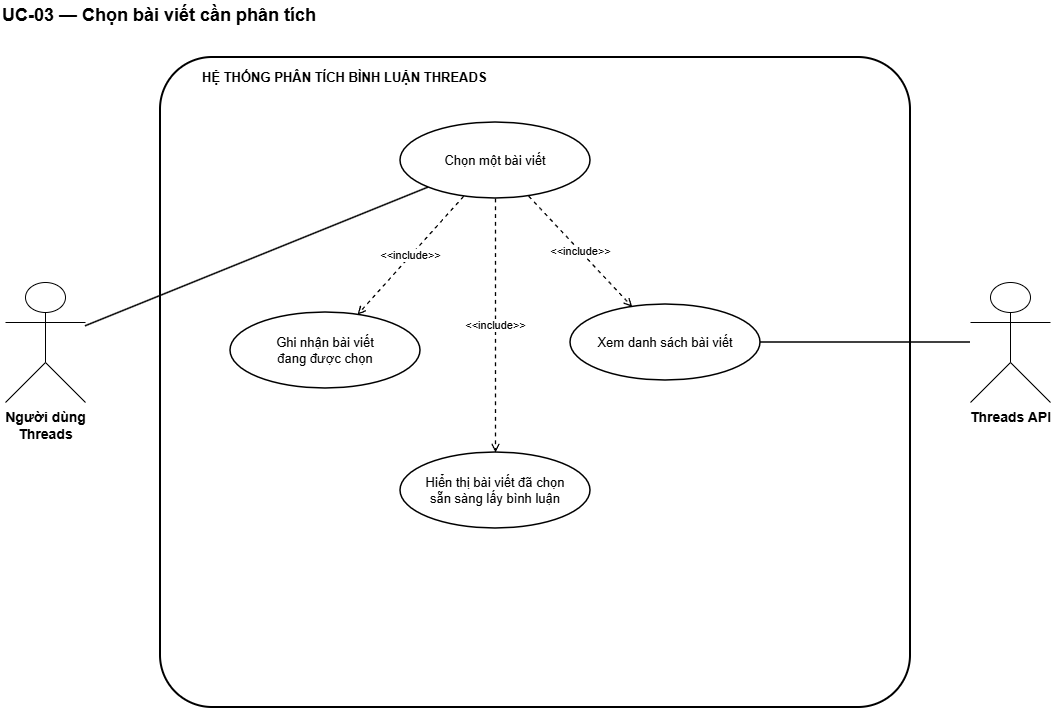

The diagram above was exported from draw.io. Its source (the exported page's mxGraphModel, read from the mxfile embedded in the PNG):
<mxGraphModel dx="1493" dy="814" grid="1" gridSize="10" guides="1" tooltips="1" connect="1" arrows="1" fold="1" page="1" pageScale="1" pageWidth="827" pageHeight="1169" math="0" shadow="0">
  <root>
    <mxCell id="0" />
    <mxCell id="1" parent="0" />
    <mxCell id="uu4ffFDEFY8_7bt7c8nB-1" parent="1" style="text;html=1;align=left;verticalAlign=middle;fontSize=18;fontStyle=1;strokeColor=none;fillColor=none;fontColor=#000000;" value="UC-03 — Chọn bài viết cần phân tích" vertex="1">
      <mxGeometry height="30" width="1050" x="30" y="18" as="geometry" />
    </mxCell>
    <mxCell id="uu4ffFDEFY8_7bt7c8nB-2" parent="1" style="rounded=1;whiteSpace=wrap;html=1;arcSize=8;strokeWidth=2;dashed=0;strokeColor=#000000;fillColor=none;fontColor=#000000;" value="" vertex="1">
      <mxGeometry height="650" width="750" x="190" y="75" as="geometry" />
    </mxCell>
    <mxCell id="uu4ffFDEFY8_7bt7c8nB-3" parent="1" style="text;html=1;align=left;verticalAlign=middle;fontSize=13;fontStyle=1;strokeColor=none;fillColor=none;fontColor=#000000;" value="HỆ THỐNG PHÂN TÍCH BÌNH LUẬN THREADS" vertex="1">
      <mxGeometry height="24" width="500" x="230" y="83" as="geometry" />
    </mxCell>
    <mxCell id="uu4ffFDEFY8_7bt7c8nB-4" parent="1" style="shape=umlActor;verticalLabelPosition=bottom;verticalAlign=top;html=1;outlineConnect=0;fontSize=14;fontStyle=1;strokeColor=#000000;fillColor=#FFFFFF;fontColor=#000000;" value="Người dùng&#10;Threads" vertex="1">
      <mxGeometry height="120" width="80" x="35" y="300" as="geometry" />
    </mxCell>
    <mxCell id="uu4ffFDEFY8_7bt7c8nB-5" parent="1" style="shape=umlActor;verticalLabelPosition=bottom;verticalAlign=top;html=1;outlineConnect=0;fontSize=14;fontStyle=1;strokeColor=#000000;fillColor=#FFFFFF;fontColor=#000000;" value="Threads API" vertex="1">
      <mxGeometry height="120" width="80" x="1000" y="300" as="geometry" />
    </mxCell>
    <mxCell id="uu4ffFDEFY8_7bt7c8nB-6" parent="1" style="ellipse;whiteSpace=wrap;html=1;aspect=fixed;align=center;verticalAlign=middle;fontSize=13;strokeWidth=1.5;strokeColor=#000000;fillColor=#FFFFFF;fontColor=#000000;" value="Chọn một bài viết" vertex="1">
      <mxGeometry height="76" width="190" x="430" y="140" as="geometry" />
    </mxCell>
    <mxCell id="uu4ffFDEFY8_7bt7c8nB-7" parent="1" style="ellipse;whiteSpace=wrap;html=1;aspect=fixed;align=center;verticalAlign=middle;fontSize=13;strokeWidth=1.5;strokeColor=#000000;fillColor=#FFFFFF;fontColor=#000000;" value="Xem danh sách bài viết" vertex="1">
      <mxGeometry height="76" width="190" x="600" y="322" as="geometry" />
    </mxCell>
    <mxCell id="uu4ffFDEFY8_7bt7c8nB-8" parent="1" style="ellipse;whiteSpace=wrap;html=1;aspect=fixed;align=center;verticalAlign=middle;fontSize=13;strokeWidth=1.5;strokeColor=#000000;fillColor=#FFFFFF;fontColor=#000000;" value="Ghi nhận bài viết&#10;đang được chọn" vertex="1">
      <mxGeometry height="76" width="190" x="260" y="330" as="geometry" />
    </mxCell>
    <mxCell id="uu4ffFDEFY8_7bt7c8nB-9" parent="1" style="ellipse;whiteSpace=wrap;html=1;aspect=fixed;align=center;verticalAlign=middle;fontSize=13;strokeWidth=1.5;strokeColor=#000000;fillColor=#FFFFFF;fontColor=#000000;" value="Hiển thị bài viết đã chọn&#10;sẵn sàng lấy bình luận" vertex="1">
      <mxGeometry height="76" width="190" x="430" y="470" as="geometry" />
    </mxCell>
    <mxCell id="uu4ffFDEFY8_7bt7c8nB-10" edge="1" parent="1" source="uu4ffFDEFY8_7bt7c8nB-4" style="endArrow=none;html=1;rounded=0;strokeWidth=1.5;strokeColor=#000000;fontColor=#000000;labelBackgroundColor=#FFFFFF;" target="uu4ffFDEFY8_7bt7c8nB-6" value="">
      <mxGeometry relative="1" as="geometry" />
    </mxCell>
    <mxCell id="uu4ffFDEFY8_7bt7c8nB-11" edge="1" parent="1" source="uu4ffFDEFY8_7bt7c8nB-6" style="endArrow=open;endFill=0;dashed=1;html=1;rounded=0;strokeWidth=1.3;fontSize=11;strokeColor=#000000;fontColor=#000000;labelBackgroundColor=#FFFFFF;" target="uu4ffFDEFY8_7bt7c8nB-7" value="&amp;lt;&amp;lt;include&amp;gt;&amp;gt;">
      <mxGeometry relative="1" as="geometry" />
    </mxCell>
    <mxCell id="uu4ffFDEFY8_7bt7c8nB-12" edge="1" parent="1" source="uu4ffFDEFY8_7bt7c8nB-6" style="endArrow=open;endFill=0;dashed=1;html=1;rounded=0;strokeWidth=1.3;fontSize=11;strokeColor=#000000;fontColor=#000000;labelBackgroundColor=#FFFFFF;" target="uu4ffFDEFY8_7bt7c8nB-8" value="&amp;lt;&amp;lt;include&amp;gt;&amp;gt;">
      <mxGeometry relative="1" as="geometry" />
    </mxCell>
    <mxCell id="uu4ffFDEFY8_7bt7c8nB-13" edge="1" parent="1" source="uu4ffFDEFY8_7bt7c8nB-6" style="endArrow=open;endFill=0;dashed=1;html=1;rounded=0;strokeWidth=1.3;fontSize=11;strokeColor=#000000;fontColor=#000000;labelBackgroundColor=#FFFFFF;" target="uu4ffFDEFY8_7bt7c8nB-9" value="&amp;lt;&amp;lt;include&amp;gt;&amp;gt;">
      <mxGeometry relative="1" as="geometry" />
    </mxCell>
    <mxCell id="uu4ffFDEFY8_7bt7c8nB-14" edge="1" parent="1" source="uu4ffFDEFY8_7bt7c8nB-5" style="endArrow=none;html=1;rounded=0;strokeWidth=1.5;strokeColor=#000000;fontColor=#000000;labelBackgroundColor=#FFFFFF;" target="uu4ffFDEFY8_7bt7c8nB-7" value="">
      <mxGeometry relative="1" as="geometry" />
    </mxCell>
  </root>
</mxGraphModel>